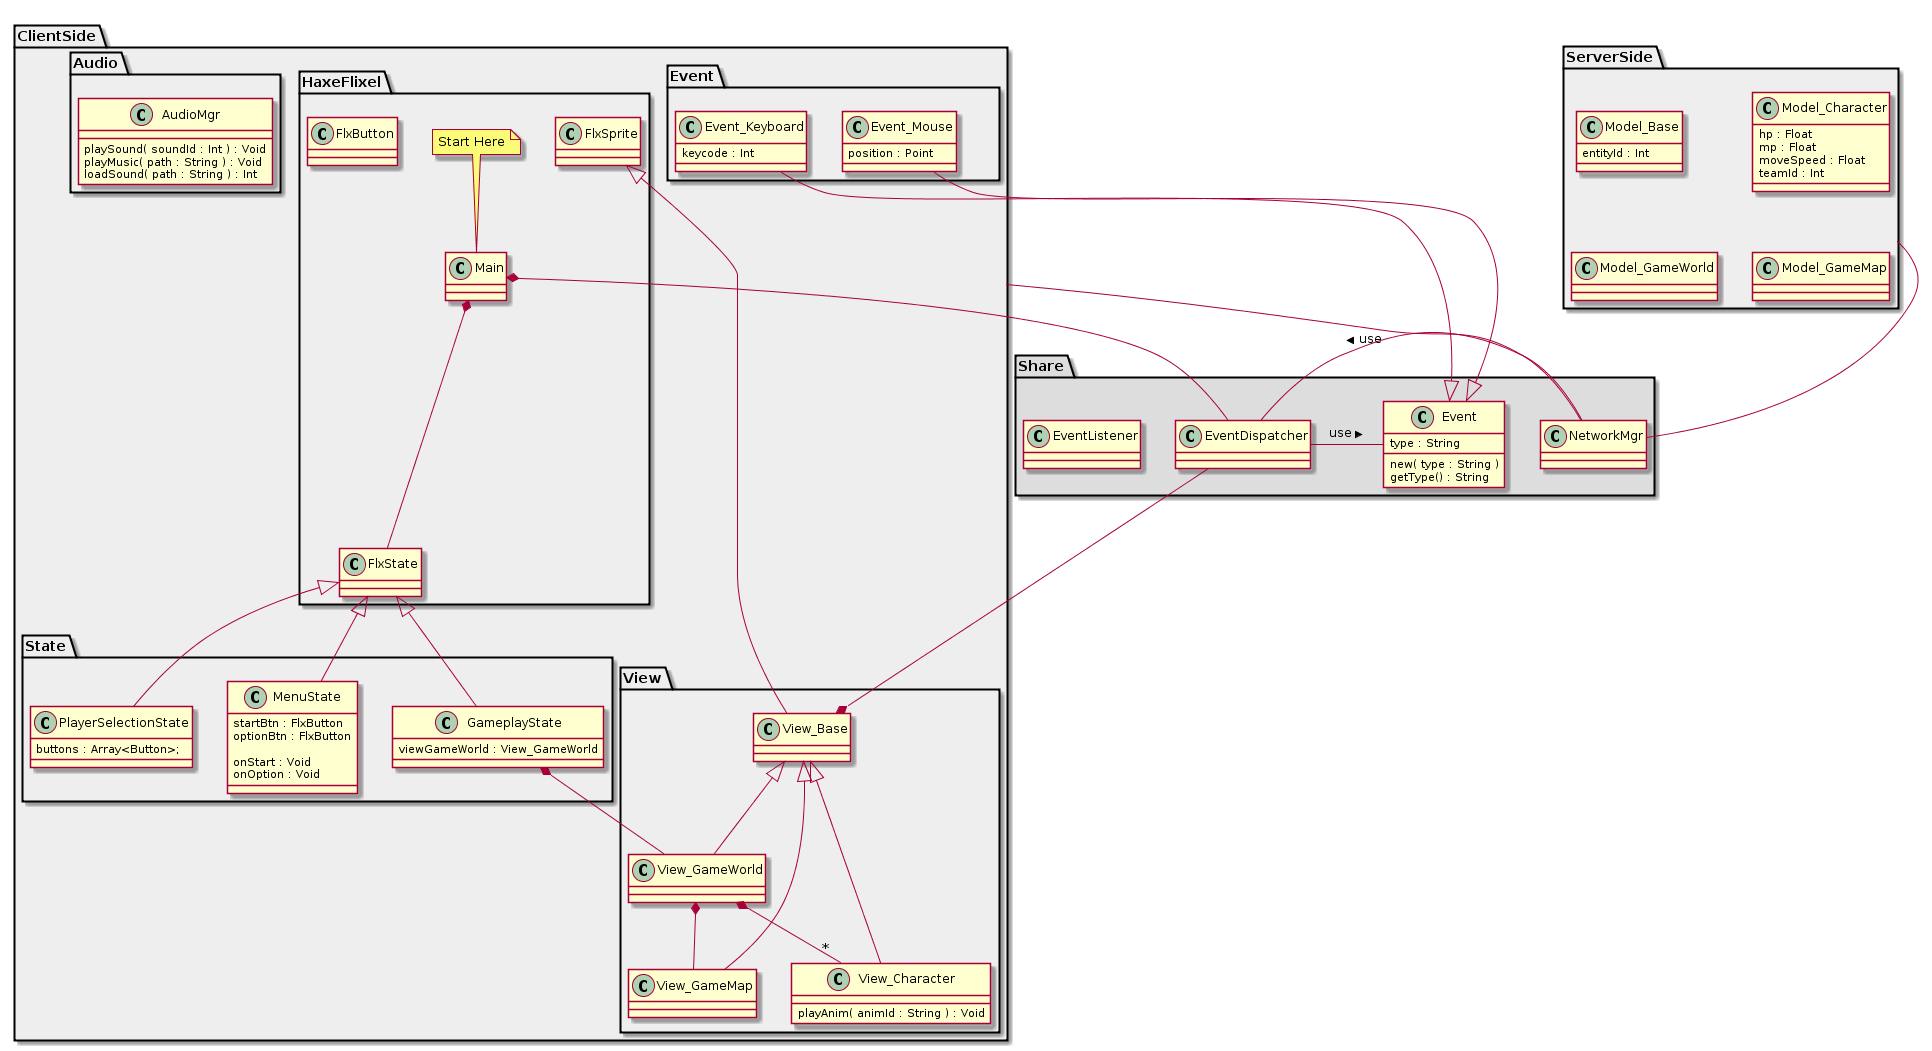

The diagram above was rendered by PlantUML. Its source (embedded in the PNG):
@startuml

package ServerSide #EEEEEE {
    class Model_Base {
        entityId : Int
    }

    class Model_Character {
        hp : Float
        mp : Float
        moveSpeed : Float
        teamId : Int
    }
	
    class Model_GameWorld {
    }

    class Model_GameMap {
    }
}

package ClientSide #EEEEEE {
    package HaxeFlixel {
        class Main {
    	}
    	note top : Start Here

        class FlxSprite {
        }

        class FlxState {
        }

		class FlxButton {
		}
    }

    package View {
        class View_Base {
        }

        class View_Character {
            playAnim( animId : String ) : Void
        }

        class View_GameWorld {
        }

        class View_GameMap {
        }
    }

    package State {
        class MenuState {
		    startBtn : FlxButton
			optionBtn : FlxButton
			
			onStart : Void
			onOption : Void
        }

        class GameplayState {
			  viewGameWorld : View_GameWorld
        }

        class PlayerSelectionState {
			  buttons : Array<Button>;			  
        }
    }

    package Event {
        class Event_Mouse {
            position : Point
        }

        class Event_Keyboard {
            keycode : Int
        }
    }

    package Audio {
        class AudioMgr {
		    playSound( soundId : Int ) : Void
			playMusic( path : String ) : Void
			loadSound( path : String ) : Int
    	}
    }
}

package Share #DDDDDD {
    class Event {
        type : String

    	new( type : String )
        getType() : String
    }

    class EventDispatcher {
    }

    class EventListener {
    }

    class NetworkMgr {
    }
}

' view
FlxSprite <|-- View_Base
View_Base <|-- View_Character
View_Base <|-- View_GameMap
View_Base <|-- View_GameWorld
View_GameWorld *-- View_GameMap
View_GameWorld *-- "*" View_Character
View_Base *-- EventDispatcher

' state
FlxState <|-- MenuState
FlxState <|-- GameplayState
FlxState <|-- PlayerSelectionState
GameplayState *-- View_GameWorld

EventDispatcher - Event : use >
NetworkMgr - EventDispatcher : use >

Main *--- FlxState
Main *--- EventDispatcher

ClientSide --- NetworkMgr
ServerSide --- NetworkMgr

Event <|-- Event_Mouse
Event <|-- Event_Keyboard

@enduml